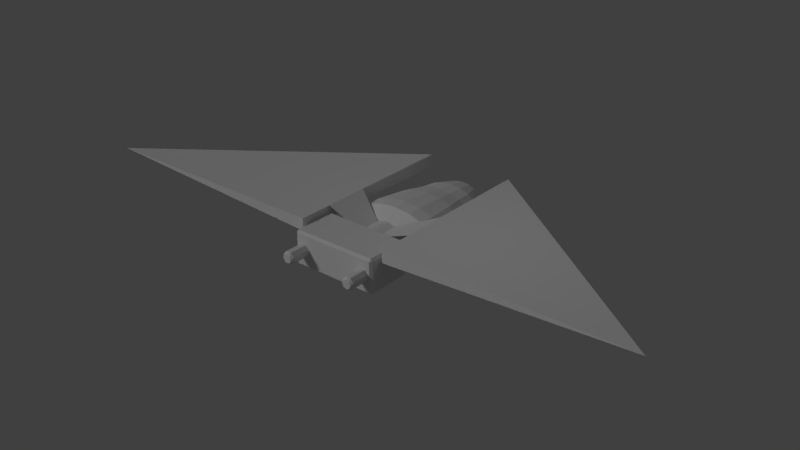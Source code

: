 # Source: SpaceShip2.blend  (saved by Blender 2.78.0; exported with 4.5.12 LTS)
import bpy
from mathutils import Matrix  # noqa: F401  (used for matrix-valued properties, if any)

bpy.ops.wm.read_factory_settings(use_empty=True)
scene = bpy.context.scene
scene.name = 'Scene'

# ---- collections
col_collection_1 = bpy.data.collections.new('Collection 1'); scene.collection.children.link(col_collection_1)

# ---- materials (node trees are filled in below, after node groups)
mat_bite = bpy.data.materials.new('Bite')
mat_bite.alpha_threshold = 0.0
mat_bite.use_transparent_shadow = False
mat_bite.roughness = 0.5
mat_bite.line_color = (0.0, 0.0, 0.0, 1.0)

# ---- material node trees

# ---- world
world_world = bpy.data.worlds.new('World'); scene.world = world_world
world_world.color = (0.05088, 0.05088, 0.05088)
world_world.use_sun_shadow = False
world_world.sun_shadow_jitter_overblur = 0.0
world_world.cycles.sampling_method = 'MANUAL'

# ---- lights
light_hemi = bpy.data.lights.new('Hemi', 'SUN')
light_hemi.transmission_factor = 0.0
light_hemi.angle = 0.1993
light_hemi.energy = 0.55
light_hemi.shadow_buffer_clip_start = 0.5
light_hemi.shadow_soft_size = 0.1
light_hemi.shadow_cascade_max_distance = 1000.0
light_point = bpy.data.lights.new('Point', 'POINT')
light_point.transmission_factor = 0.0
light_point.energy = 25.0
light_point.shadow_buffer_clip_start = 0.5
light_point.shadow_soft_size = 0.1
light_point.shadow_maximum_resolution = 0.006
light_point.use_absolute_resolution = True
light_lamp = bpy.data.lights.new('Lamp', 'POINT')
light_lamp.transmission_factor = 0.0
light_lamp.cutoff_distance = 30.0
light_lamp.energy = 75.0
light_lamp.shadow_buffer_clip_start = 1.001
light_lamp.shadow_soft_size = 0.1
light_lamp.shadow_maximum_resolution = 0.006
light_lamp.use_absolute_resolution = True

# ---- meshes
me_cone = bpy.data.meshes.new('Cone')
me_cone.from_pydata([(2.0, 1.0, 3.401), (0.3169, 0.3575, 3.401), (2.0, 1.0, 1.401), (0.3169, 0.3575, 2.391), (2.0, 0.4659, 4.891), (2.0, 0.4659, -3.109), (12.71, 1.0, 4.891), (2.0, 1.0, 4.891), (2.0, 1.0, -3.109), (-2.0, 1.0, 3.401), (-0.3169, 0.3575, 3.401), (-2.0, 1.0, 1.401), (-0.3169, 0.3575, 2.391), (-2.0, 0.4659, 4.891), (-2.0, 0.4659, -3.109), (-12.71, 1.0, 4.891), (-2.0, 1.0, 4.891), (-2.0, 1.0, -3.109), (0.0, -0.5, 2.25), (0.3827, -0.4619, 2.25), (0.7071, -0.3536, 2.25), (0.9239, -0.1913, 2.25), (1.0, 2.186e-07, 2.25), (0.0, -2.462e-07, -3.382), (0.9239, 0.1913, 2.25), (0.7071, 0.3536, 2.25), (0.3827, 0.4619, 2.25), (1.51e-07, 0.5, 2.25), (-0.3827, 0.4619, 2.25), (-0.7071, 0.3536, 2.25), (-0.9239, 0.1913, 2.25), (-1.0, 1.907e-07, 2.25), (-0.9239, -0.1913, 2.25), (-0.7071, -0.3536, 2.25), (-0.3827, -0.4619, 2.25), (1.317, -0.6583, 1.75), (0.7126, -0.8601, 1.75), (-9.101e-08, -0.931, 1.75), (-0.7126, -0.8601, 1.75), (1.862, 1.955e-07, 1.75), (-1.317, -0.6583, 1.75), (-1.72, -0.3563, 1.75), (-1.862, 1.437e-07, 1.75), (-1.72, 0.3563, 1.75), (-1.317, 0.6583, 1.75), (-0.7126, 0.8601, 1.75), (1.901e-07, 0.931, 1.75), (0.7126, 0.8601, 1.75), (1.317, 0.6583, 1.75), (1.72, 0.3563, 1.75), (1.72, -0.3563, 1.75), (-9.94e-08, -0.6856, -1.122), (0.5247, 0.6334, -1.122), (0.9696, -0.4848, -1.122), (0.5247, -0.6334, -1.122), (-0.5247, -0.6334, -1.122), (1.371, -3.481e-08, -1.122), (-0.9696, -0.4848, -1.122), (-1.267, -0.2624, -1.122), (-1.371, -7.296e-08, -1.122), (-1.267, 0.2624, -1.122), (-0.9696, 0.4848, -1.122), (-0.5247, 0.6334, -1.122), (1.077e-07, 0.6856, -1.122), (0.9696, 0.4848, -1.122), (1.267, 0.2624, -1.122), (1.267, -0.2624, -1.122), (1.352, -0.676, 1.145), (0.7317, -0.8832, 1.145), (-0.7317, -0.8832, 1.145), (1.912, 1.538e-07, 1.145), (-1.352, -0.676, 1.145), (-1.766, -0.3658, 1.145), (-1.912, 1.006e-07, 1.145), (-1.766, 0.3658, 1.145), (-1.352, 0.676, 1.145), (-0.7317, 0.8832, 1.145), (1.812e-07, 0.956, 1.145), (0.7317, 0.8832, 1.145), (1.352, 0.676, 1.145), (1.766, 0.3658, 1.145), (1.766, -0.3658, 1.145), (-1.075e-07, -0.956, 1.145), (-9.268e-08, -0.8288, -0.2636), (1.172, -0.5861, -0.2636), (0.6344, -0.7657, -0.2636), (-0.6344, -0.7657, -0.2636), (1.658, 3.439e-08, -0.2636), (-1.172, -0.5861, -0.2636), (-1.531, -0.3172, -0.2636), (-1.658, -1.172e-08, -0.2636), (-1.531, 0.3172, -0.2636), (-1.172, 0.5861, -0.2636), (-0.6344, 0.7657, -0.2636), (1.576e-07, 0.8288, -0.2636), (0.6344, 0.7657, -0.2636), (1.172, 0.5861, -0.2636), (1.531, 0.3172, -0.2636), (1.531, -0.3172, -0.2636), (-9.574e-08, -0.619, -1.878), (0.4738, 0.5719, -1.878), (0.8754, -0.4377, -1.878), (0.4738, -0.5719, -1.878), (-0.4738, -0.5719, -1.878), (1.238, -9.062e-08, -1.878), (-0.8754, -0.4377, -1.878), (-1.144, -0.2369, -1.878), (-1.238, -1.251e-07, -1.878), (-1.144, 0.2369, -1.878), (-0.8754, 0.4377, -1.878), (-0.4738, 0.5719, -1.878), (9.119e-08, 0.619, -1.878), (0.8754, 0.4377, -1.878), (1.144, 0.2369, -1.878), (1.144, -0.2369, -1.878), (-5.015e-08, -0.4103, -2.736), (0.314, 0.3791, -2.736), (0.5802, -0.2901, -2.736), (0.314, -0.3791, -2.736), (-0.314, -0.3791, -2.736), (0.8206, -1.551e-07, -2.736), (-0.5802, -0.2901, -2.736), (-0.7581, -0.157, -2.736), (-0.8206, -1.779e-07, -2.736), (-0.7581, 0.157, -2.736), (-0.5802, 0.2901, -2.736), (-0.314, 0.3791, -2.736), (7.375e-08, 0.4103, -2.736), (0.5802, 0.2901, -2.736), (0.7581, 0.157, -2.736), (0.7581, -0.157, -2.736), (1.59, -0.2628, 5.394), (1.41, -0.2628, 5.394), (1.5, -0.1949, 6.297), (1.41, -0.2628, 6.2), (1.59, -0.2628, 6.2), (1.378, -0.2493, 5.394), (1.251, -0.1224, 5.394), (1.362, -0.1378, 6.297), (1.251, -0.1224, 6.2), (1.378, -0.2493, 6.2), (1.237, -0.08974, 5.394), (1.237, 0.08974, 5.394), (1.305, 2.646e-07, 6.297), (1.237, 0.08974, 6.2), (1.237, -0.08974, 6.2), (1.251, 0.1224, 5.394), (1.378, 0.2493, 5.394), (1.362, 0.1378, 6.297), (1.378, 0.2493, 6.2), (1.251, 0.1224, 6.2), (1.41, 0.2628, 5.394), (1.59, 0.2628, 5.394), (1.5, 0.1949, 6.297), (1.59, 0.2628, 6.2), (1.41, 0.2628, 6.2), (1.622, 0.2493, 5.394), (1.749, 0.1224, 5.394), (1.638, 0.1378, 6.297), (1.749, 0.1224, 6.2), (1.622, 0.2493, 6.2), (1.763, 0.08974, 5.394), (1.763, -0.08974, 5.394), (1.695, 2.459e-07, 6.297), (1.763, -0.08974, 6.2), (1.763, 0.08974, 6.2), (1.749, -0.1224, 5.394), (1.622, -0.2493, 5.394), (1.638, -0.1378, 6.297), (1.622, -0.2493, 6.2), (1.749, -0.1224, 6.2), (1.819, 0.75, 5.303), (1.819, 0.6529, 5.401), (1.916, 0.6529, 5.303), (1.819, 0.6529, 3.401), (1.819, 0.75, 3.498), (1.916, 0.6529, 3.498), (1.819, -0.6529, 5.401), (1.819, -0.75, 5.303), (1.916, -0.6529, 5.303), (1.819, -0.6529, 3.401), (1.916, -0.6529, 3.498), (1.819, -0.75, 3.498), (-1.59, 0.2628, 5.395), (-1.41, 0.2628, 5.395), (-1.5, 0.1949, 6.298), (-1.41, 0.2628, 6.201), (-1.59, 0.2628, 6.201), (-1.378, 0.2493, 5.395), (-1.251, 0.1224, 5.395), (-1.362, 0.1378, 6.298), (-1.251, 0.1224, 6.201), (-1.378, 0.2493, 6.201), (-1.237, 0.08974, 5.395), (-1.237, -0.08974, 5.395), (-1.305, 2.423e-07, 6.298), (-1.237, -0.08974, 6.201), (-1.237, 0.08974, 6.201), (-1.251, -0.1224, 5.395), (-1.378, -0.2493, 5.395), (-1.362, -0.1378, 6.298), (-1.378, -0.2493, 6.201), (-1.251, -0.1224, 6.201), (-1.41, -0.2628, 5.395), (-1.59, -0.2628, 5.395), (-1.5, -0.1949, 6.298), (-1.59, -0.2628, 6.201), (-1.41, -0.2628, 6.201), (-1.622, -0.2493, 5.395), (-1.749, -0.1224, 5.395), (-1.638, -0.1378, 6.298), (-1.749, -0.1224, 6.201), (-1.622, -0.2493, 6.201), (-1.763, -0.08974, 5.395), (-1.763, 0.08974, 5.395), (-1.695, 2.534e-07, 6.298), (-1.763, 0.08974, 6.201), (-1.763, -0.08974, 6.201), (-1.749, 0.1224, 5.395), (-1.622, 0.2493, 5.395), (-1.638, 0.1378, 6.298), (-1.622, 0.2493, 6.201), (-1.749, 0.1224, 6.201), (-1.814, -0.6529, 5.401), (-1.911, -0.6529, 5.303), (-1.814, -0.75, 5.303), (-1.814, -0.6529, 3.401), (-1.814, -0.75, 3.498), (-1.911, -0.6529, 3.498), (-1.911, 0.6529, 5.303), (-1.814, 0.6529, 5.401), (-1.814, 0.75, 5.303), (-1.814, 0.6529, 3.401), (-1.911, 0.6529, 3.498), (-1.814, 0.75, 3.498), (-0.09527, 0.4794, 2.171), (0.09527, 0.4794, 2.171), (0.09527, 0.4794, 3.476), (-0.09527, 0.4794, 3.476), (0.1917, 0.4602, 2.171), (0.3792, 0.4107, 2.171), (0.3792, 0.4107, 3.476), (0.1917, 0.4602, 3.476), (0.4381, 0.3912, 2.171), (0.6052, 0.2987, 2.171), (0.6052, 0.2987, 3.476), (0.4381, 0.3912, 3.476), (0.6181, 0.2881, 2.171), (0.6181, 0.2881, 3.476), (0.8066, 0.07721, 2.171), (0.8155, -0.08323, 2.171), (0.8155, -0.08323, 3.476), (0.8066, 0.07721, 3.476), (0.743, -0.2038, 2.171), (0.6116, -0.3402, 2.171), (0.743, -0.2038, 3.476), (0.4399, -0.4287, 2.171), (0.4399, -0.4287, 3.476), (0.6116, -0.3402, 3.476), (0.3775, -0.4531, 2.171), (0.1905, -0.4992, 2.171), (0.1905, -0.4992, 3.476), (0.3775, -0.4531, 3.476), (0.09653, -0.5097, 2.171), (-0.09653, -0.5097, 2.171), (-0.09653, -0.5097, 3.476), (0.09653, -0.5097, 3.476), (-0.1905, -0.4992, 2.171), (-0.3775, -0.4531, 2.171), (-0.3775, -0.4531, 3.476), (-0.1905, -0.4992, 3.476), (-0.4399, -0.4287, 2.171), (-0.6116, -0.3402, 2.171), (-0.4399, -0.4287, 3.476), (-0.7431, -0.2038, 2.171), (-0.7431, -0.2038, 3.476), (-0.6116, -0.3402, 3.476), (-0.8159, -0.08316, 2.171), (-0.8192, 0.08506, 2.171), (-0.8192, 0.08506, 3.476), (-0.8159, -0.08316, 3.476), (-0.8125, 0.09726, 2.171), (-0.6882, 0.241, 2.171), (-0.6882, 0.241, 3.476), (-0.8125, 0.09726, 3.476), (-0.6077, 0.302, 2.171), (-0.4381, 0.3912, 2.171), (-0.4381, 0.3912, 3.476), (-0.6077, 0.302, 3.476), (-0.3792, 0.4107, 2.171), (-0.1917, 0.4602, 2.171), (-0.1917, 0.4602, 3.476), (-0.3792, 0.4107, 3.476)], [], [(0, 2, 3, 1), (6, 4, 5), (6, 8, 7), (5, 4, 7, 8), (8, 6, 5), (7, 4, 6), (9, 10, 12, 11), (15, 14, 13), (15, 16, 17), (14, 17, 16, 13), (17, 14, 15), (16, 15, 13), (115, 23, 118), (118, 23, 117), (117, 23, 130), (130, 23, 120), (120, 23, 129), (129, 23, 128), (128, 23, 116), (127, 116, 23), (127, 23, 126), (126, 23, 125), (125, 23, 124), (124, 23, 123), (123, 23, 122), (122, 23, 121), (121, 23, 119), (119, 23, 115), (18, 19, 20, 21, 22, 24, 25, 26, 27, 28, 29, 30, 31, 32, 33, 34), (24, 49, 48, 25), (25, 48, 47, 26), (26, 47, 46, 27), (27, 46, 45, 28), (28, 45, 44, 29), (29, 44, 43, 30), (30, 43, 42, 31), (31, 42, 41, 32), (32, 41, 40, 33), (21, 50, 39, 22), (22, 39, 49, 24), (33, 40, 38, 34), (34, 38, 37, 18), (18, 37, 36, 19), (19, 36, 35, 20), (20, 35, 50, 21), (97, 65, 64, 96), (94, 63, 62, 93), (93, 62, 61, 92), (92, 61, 60, 91), (91, 60, 59, 90), (90, 59, 58, 89), (89, 58, 57, 88), (98, 66, 56, 87), (87, 56, 65, 97), (88, 57, 55, 86), (85, 54, 53, 84), (84, 53, 66, 98), (83, 51, 54, 85), (86, 55, 51, 83), (49, 80, 79, 48), (48, 79, 78, 47), (47, 78, 77, 46), (46, 77, 76, 45), (45, 76, 75, 44), (44, 75, 74, 43), (43, 74, 73, 42), (42, 73, 72, 41), (41, 72, 71, 40), (50, 81, 70, 39), (39, 70, 80, 49), (40, 71, 69, 38), (38, 69, 82, 37), (37, 82, 68, 36), (36, 68, 67, 35), (35, 67, 81, 50), (76, 93, 92, 75), (73, 90, 89, 72), (75, 92, 91, 74), (78, 95, 94, 77), (77, 94, 93, 76), (74, 91, 90, 73), (72, 89, 88, 71), (247, 248, 252, 249), (68, 85, 84, 67), (69, 86, 83, 82), (81, 98, 87, 70), (82, 83, 85, 68), (79, 96, 95, 78), (71, 88, 86, 69), (80, 97, 96, 79), (67, 84, 98, 81), (65, 113, 112, 64), (63, 111, 110, 62), (62, 110, 109, 61), (61, 109, 108, 60), (60, 108, 107, 59), (59, 107, 106, 58), (58, 106, 105, 57), (66, 114, 104, 56), (56, 104, 113, 65), (57, 105, 103, 55), (54, 102, 101, 53), (53, 101, 114, 66), (64, 112, 100, 52), (63, 52, 100, 111), (51, 99, 102, 54), (55, 103, 99, 51), (113, 129, 128, 112), (111, 127, 126, 110), (110, 126, 125, 109), (109, 125, 124, 108), (108, 124, 123, 107), (107, 123, 122, 106), (106, 122, 121, 105), (114, 130, 120, 104), (104, 120, 129, 113), (105, 121, 119, 103), (102, 118, 117, 101), (101, 117, 130, 114), (112, 128, 116, 100), (111, 100, 116, 127), (99, 115, 118, 102), (103, 119, 115, 99), (95, 52, 63, 94), (96, 64, 52, 95), (167, 169, 135, 131), (142, 144, 150, 146), (147, 149, 155, 151), (152, 154, 160, 156), (157, 159, 165, 161), (162, 164, 170, 166), (137, 139, 145, 141), (138, 133, 168, 163, 158, 153, 148, 143), (132, 134, 140, 136), (174, 232, 234, 175), (219, 221, 187, 183), (194, 196, 202, 198), (199, 201, 207, 203), (204, 206, 212, 208), (209, 211, 217, 213), (214, 216, 222, 218), (189, 191, 197, 193), (178, 225, 227, 182), (190, 185, 220, 215, 210, 205, 200, 195), (184, 186, 192, 188), (230, 172, 171, 231), (173, 179, 181, 176), (224, 229, 233, 228), (290, 291, 238, 235), (244, 245, 248, 247), (250, 251, 255, 253), (256, 257, 262, 259), (260, 261, 266, 263), (264, 265, 270, 267), (268, 269, 273, 271), (70, 87, 97, 80), (274, 275, 280, 277), (278, 279, 284, 281), (282, 283, 288, 285), (286, 287, 292, 289), (240, 241, 246, 243), (236, 237, 242, 239), (133, 134, 135), (138, 139, 140), (143, 144, 145), (148, 149, 150), (153, 154, 155), (158, 159, 160), (163, 164, 165), (168, 169, 170), (171, 172, 173), (174, 175, 176), (177, 178, 179), (180, 181, 182), (185, 186, 187), (190, 191, 192), (195, 196, 197), (200, 201, 202), (205, 206, 207), (210, 211, 212), (215, 216, 217), (220, 221, 222), (227, 226, 180, 182), (223, 224, 225), (226, 227, 228), (180, 226, 232, 174), (229, 230, 231), (232, 233, 234), (140, 134, 133, 138), (131, 135, 134, 132), (139, 137, 136, 140), (145, 139, 138, 143), (144, 142, 141, 145), (150, 144, 143, 148), (149, 147, 146, 150), (155, 149, 148, 153), (154, 152, 151, 155), (160, 154, 153, 158), (159, 157, 156, 160), (165, 159, 158, 163), (164, 162, 161, 165), (170, 164, 163, 168), (169, 167, 166, 170), (135, 169, 168, 133), (230, 223, 177, 172), (173, 176, 175, 171), (172, 177, 179, 173), (176, 181, 180, 174), (178, 182, 181, 179), (192, 186, 185, 190), (183, 187, 186, 184), (191, 189, 188, 192), (197, 191, 190, 195), (196, 194, 193, 197), (202, 196, 195, 200), (201, 199, 198, 202), (207, 201, 200, 205), (206, 204, 203, 207), (212, 206, 205, 210), (211, 209, 208, 212), (217, 211, 210, 215), (216, 214, 213, 217), (222, 216, 215, 220), (221, 219, 218, 222), (187, 221, 220, 185), (224, 228, 227, 225), (223, 230, 229, 224), (228, 233, 232, 226), (234, 231, 171, 175), (231, 234, 233, 229), (235, 238, 237, 236), (241, 240, 239, 242), (245, 244, 243, 246), (251, 250, 249, 252), (258, 254, 253, 255), (257, 256, 254, 258), (261, 260, 259, 262), (265, 264, 263, 266), (269, 268, 267, 270), (276, 272, 271, 273), (275, 274, 272, 276), (279, 278, 277, 280), (283, 282, 281, 284), (287, 286, 285, 288), (291, 290, 289, 292), (177, 223, 225, 178)])
_uv = me_cone.uv_layers.new(name='UVMap')
_uv.uv.foreach_set('vector', [0.8337, 0.3697, 0.9149, 0.3697, 0.8747, 0.2966, 0.8337, 0.2966, 0.4569, 0.02196, 0.02198, 0.02196, 0.02198, 0.3465, 0.5425, 0.7276, 0.0003198, 0.7276, 0.1946, 0.9876, 0.02198, 0.3465, 0.02198, 0.02196, 0.0003198, 0.02196, 0.0003198, 0.3465, 0.03563, 0.3633, 0.4569, 0.02196, 0.02198, 0.3465, 0.02306, 0.0003198, 0.02198, 0.02196, 0.4569, 0.02196, 0.8158, 0.4063, 0.8889, 0.4063, 0.8889, 0.4473, 0.8158, 0.4875, 0.0003198, 0.7053, 0.4352, 0.3808, 0.4352, 0.7053, 0.4575, 0.2603, 0.8054, 0.0003198, 0.9997, 0.2603, 0.4352, 0.3808, 0.4569, 0.3808, 0.4569, 0.7053, 0.4352, 0.7053, 0.4216, 0.364, 0.4352, 0.3808, 0.0003198, 0.7053, 0.4341, 0.727, 0.0003198, 0.7053, 0.4352, 0.7053, 0.5984, 0.4057, 0.5661, 0.3939, 0.6002, 0.3925, 0.6002, 0.3925, 0.5661, 0.3939, 0.6005, 0.3821, 0.6005, 0.3821, 0.5661, 0.3939, 0.5994, 0.3746, 0.5994, 0.3746, 0.5661, 0.3939, 0.5968, 0.3696, 0.5968, 0.3696, 0.5661, 0.3939, 0.5923, 0.3664, 0.5923, 0.3664, 0.5661, 0.3939, 0.5854, 0.3643, 0.5854, 0.3643, 0.5661, 0.3939, 0.5764, 0.3632, 0.5661, 0.363, 0.5764, 0.3632, 0.5661, 0.3939, 0.5661, 0.363, 0.5661, 0.3939, 0.5558, 0.3632, 0.5558, 0.3632, 0.5661, 0.3939, 0.5468, 0.3643, 0.5468, 0.3643, 0.5661, 0.3939, 0.5399, 0.3664, 0.5399, 0.3664, 0.5661, 0.3939, 0.5353, 0.3696, 0.5353, 0.3696, 0.5661, 0.3939, 0.5327, 0.3746, 0.5327, 0.3746, 0.5661, 0.3939, 0.5316, 0.3821, 0.5316, 0.3821, 0.5661, 0.3939, 0.532, 0.3925, 0.532, 0.3925, 0.5661, 0.3939, 0.5337, 0.4057, 0.7541, 0.3245, 0.7698, 0.3271, 0.7824, 0.3321, 0.7906, 0.3387, 0.7932, 0.3461, 0.7901, 0.3533, 0.7817, 0.3594, 0.7691, 0.3634, 0.7543, 0.3647, 0.7394, 0.3635, 0.7269, 0.3595, 0.7184, 0.3535, 0.7151, 0.3463, 0.7177, 0.3389, 0.7258, 0.3322, 0.7384, 0.3272, 0.7901, 0.3533, 0.8271, 0.3629, 0.8105, 0.3771, 0.7817, 0.3594, 0.7817, 0.3594, 0.8105, 0.3771, 0.7851, 0.3877, 0.7691, 0.3634, 0.7691, 0.3634, 0.7851, 0.3877, 0.7543, 0.3916, 0.7543, 0.3647, 0.7543, 0.3647, 0.7543, 0.3916, 0.7236, 0.3879, 0.7394, 0.3635, 0.7394, 0.3635, 0.7236, 0.3879, 0.6981, 0.3775, 0.7269, 0.3595, 0.7269, 0.3595, 0.6981, 0.3775, 0.6815, 0.3634, 0.7184, 0.3535, 0.7184, 0.3535, 0.6815, 0.3634, 0.6753, 0.3481, 0.7151, 0.3463, 0.7151, 0.3463, 0.6753, 0.3481, 0.6801, 0.3323, 0.7177, 0.3389, 0.7177, 0.3389, 0.6801, 0.3323, 0.6954, 0.3168, 0.7258, 0.3322, 0.7906, 0.3387, 0.8282, 0.3318, 0.8331, 0.3475, 0.7932, 0.3461, 0.7932, 0.3461, 0.8331, 0.3475, 0.8271, 0.3629, 0.7901, 0.3533, 0.7258, 0.3322, 0.6954, 0.3168, 0.7198, 0.3041, 0.7384, 0.3272, 0.7384, 0.3272, 0.7198, 0.3041, 0.7498, 0.2966, 0.7541, 0.3245, 0.7541, 0.3245, 0.7582, 0.2966, 0.7883, 0.3039, 0.7698, 0.3271, 0.7698, 0.3271, 0.7883, 0.3039, 0.8127, 0.3164, 0.7824, 0.3321, 0.7824, 0.3321, 0.8127, 0.3164, 0.8282, 0.3318, 0.7906, 0.3387, 0.7019, 0.4663, 0.6932, 0.5014, 0.6778, 0.5004, 0.6844, 0.465, 0.6363, 0.4641, 0.6363, 0.4997, 0.6144, 0.4999, 0.6107, 0.4643, 0.6107, 0.4643, 0.6144, 0.4999, 0.5949, 0.5004, 0.5882, 0.465, 0.5882, 0.465, 0.5949, 0.5004, 0.5795, 0.5014, 0.5707, 0.4663, 0.5707, 0.4663, 0.5795, 0.5014, 0.5679, 0.5036, 0.5577, 0.4688, 0.5577, 0.4688, 0.5679, 0.5036, 0.5571, 0.508, 0.5453, 0.4738, 0.5453, 0.4738, 0.5571, 0.508, 0.5436, 0.5155, 0.5299, 0.4822, 0.7273, 0.4738, 0.7156, 0.508, 0.7047, 0.5036, 0.715, 0.4688, 0.715, 0.4688, 0.7047, 0.5036, 0.6932, 0.5014, 0.7019, 0.4663, 0.5299, 0.4822, 0.5436, 0.5155, 0.527, 0.5258, 0.5104, 0.494, 0.7622, 0.494, 0.7456, 0.5258, 0.729, 0.5155, 0.7428, 0.4822, 0.7428, 0.4822, 0.729, 0.5155, 0.7156, 0.508, 0.7273, 0.4738, 0.7842, 0.508, 0.7639, 0.5378, 0.7456, 0.5258, 0.7622, 0.494, 0.5104, 0.494, 0.527, 0.5258, 0.5088, 0.5378, 0.4885, 0.508, 0.8036, 0.7444, 0.8057, 0.769, 0.7847, 0.7696, 0.7832, 0.7451, 0.7832, 0.7451, 0.7847, 0.7696, 0.7581, 0.77, 0.7574, 0.7454, 0.7574, 0.7454, 0.7581, 0.77, 0.7283, 0.7701, 0.7283, 0.7455, 0.7283, 0.7455, 0.7283, 0.7701, 0.6985, 0.77, 0.6993, 0.7454, 0.6993, 0.7454, 0.6985, 0.77, 0.672, 0.7696, 0.6734, 0.7451, 0.6734, 0.7451, 0.672, 0.7696, 0.651, 0.769, 0.653, 0.7444, 0.653, 0.7444, 0.651, 0.769, 0.635, 0.7679, 0.6375, 0.7434, 0.6375, 0.7434, 0.635, 0.7679, 0.6192, 0.7658, 0.622, 0.7414, 0.622, 0.7414, 0.6192, 0.7658, 0.5985, 0.7623, 0.6019, 0.7379, 0.8346, 0.7414, 0.8374, 0.7658, 0.8216, 0.7679, 0.8192, 0.7434, 0.8192, 0.7434, 0.8216, 0.7679, 0.8057, 0.769, 0.8036, 0.7444, 0.6019, 0.7379, 0.5985, 0.7623, 0.5724, 0.7574, 0.5765, 0.7332, 0.5765, 0.7332, 0.5724, 0.7574, 0.5431, 0.7517, 0.548, 0.7276, 0.9086, 0.7276, 0.9135, 0.7517, 0.8842, 0.7574, 0.8801, 0.7332, 0.8801, 0.7332, 0.8842, 0.7574, 0.8581, 0.7623, 0.8547, 0.7379, 0.8547, 0.7379, 0.8581, 0.7623, 0.8374, 0.7658, 0.8346, 0.7414, 0.6059, 0.4069, 0.6107, 0.4643, 0.5882, 0.465, 0.5788, 0.4084, 0.5417, 0.4143, 0.5577, 0.4688, 0.5453, 0.4738, 0.5264, 0.4199, 0.5788, 0.4084, 0.5882, 0.465, 0.5707, 0.4663, 0.5576, 0.4108, 0.6668, 0.4069, 0.6619, 0.4643, 0.6363, 0.4641, 0.6363, 0.4063, 0.6363, 0.4063, 0.6363, 0.4641, 0.6107, 0.4643, 0.6059, 0.4069, 0.5576, 0.4108, 0.5707, 0.4663, 0.5577, 0.4688, 0.5417, 0.4143, 0.5264, 0.4199, 0.5453, 0.4738, 0.5299, 0.4822, 0.5072, 0.4294, 0.8385, 0.6671, 0.8385, 0.6143, 0.8499, 0.6143, 0.8499, 0.6671, 0.7891, 0.4426, 0.7622, 0.494, 0.7428, 0.4822, 0.7654, 0.4294, 0.4836, 0.4426, 0.5104, 0.494, 0.4885, 0.508, 0.4575, 0.4584, 0.7462, 0.4199, 0.7273, 0.4738, 0.715, 0.4688, 0.7309, 0.4143, 0.8151, 0.4584, 0.7842, 0.508, 0.7622, 0.494, 0.7891, 0.4426, 0.6938, 0.4084, 0.6844, 0.465, 0.6619, 0.4643, 0.6668, 0.4069, 0.5072, 0.4294, 0.5299, 0.4822, 0.5104, 0.494, 0.4836, 0.4426, 0.7151, 0.4108, 0.7019, 0.4663, 0.6844, 0.465, 0.6938, 0.4084, 0.7654, 0.4294, 0.7428, 0.4822, 0.7273, 0.4738, 0.7462, 0.4199, 0.6317, 0.3162, 0.6121, 0.3418, 0.6006, 0.3368, 0.6157, 0.3074, 0.5661, 0.2966, 0.5661, 0.3316, 0.5474, 0.3329, 0.5389, 0.2999, 0.5389, 0.2999, 0.5474, 0.3329, 0.5315, 0.3368, 0.5164, 0.3074, 0.5164, 0.3074, 0.5315, 0.3368, 0.52, 0.3418, 0.5004, 0.3162, 0.5004, 0.3162, 0.52, 0.3418, 0.5123, 0.3475, 0.4901, 0.3247, 0.4901, 0.3247, 0.5123, 0.3475, 0.5067, 0.3552, 0.4815, 0.3349, 0.4815, 0.3349, 0.5067, 0.3552, 0.5015, 0.3671, 0.4725, 0.3505, 0.6507, 0.3349, 0.6254, 0.3552, 0.6198, 0.3475, 0.6421, 0.3247, 0.6421, 0.3247, 0.6198, 0.3475, 0.6121, 0.3418, 0.6317, 0.3162, 0.4725, 0.3505, 0.5015, 0.3671, 0.497, 0.3839, 0.4641, 0.3718, 0.668, 0.3718, 0.6352, 0.3839, 0.6306, 0.3671, 0.6597, 0.3505, 0.6597, 0.3505, 0.6306, 0.3671, 0.6254, 0.3552, 0.6507, 0.3349, 0.6157, 0.3074, 0.6006, 0.3368, 0.5847, 0.3329, 0.5932, 0.2999, 0.5661, 0.2966, 0.5932, 0.2999, 0.5847, 0.3329, 0.5661, 0.3316, 0.6746, 0.3968, 0.6387, 0.4052, 0.6352, 0.3839, 0.668, 0.3718, 0.4641, 0.3718, 0.497, 0.3839, 0.4935, 0.4052, 0.4575, 0.3968, 0.6121, 0.3418, 0.5923, 0.3664, 0.5854, 0.3643, 0.6006, 0.3368, 0.5661, 0.3316, 0.5661, 0.363, 0.5558, 0.3632, 0.5474, 0.3329, 0.5474, 0.3329, 0.5558, 0.3632, 0.5468, 0.3643, 0.5315, 0.3368, 0.5315, 0.3368, 0.5468, 0.3643, 0.5399, 0.3664, 0.52, 0.3418, 0.52, 0.3418, 0.5399, 0.3664, 0.5353, 0.3696, 0.5123, 0.3475, 0.5123, 0.3475, 0.5353, 0.3696, 0.5327, 0.3746, 0.5067, 0.3552, 0.5067, 0.3552, 0.5327, 0.3746, 0.5316, 0.3821, 0.5015, 0.3671, 0.6254, 0.3552, 0.5994, 0.3746, 0.5968, 0.3696, 0.6198, 0.3475, 0.6198, 0.3475, 0.5968, 0.3696, 0.5923, 0.3664, 0.6121, 0.3418, 0.5015, 0.3671, 0.5316, 0.3821, 0.532, 0.3925, 0.497, 0.3839, 0.6352, 0.3839, 0.6002, 0.3925, 0.6005, 0.3821, 0.6306, 0.3671, 0.6306, 0.3671, 0.6005, 0.3821, 0.5994, 0.3746, 0.6254, 0.3552, 0.6006, 0.3368, 0.5854, 0.3643, 0.5764, 0.3632, 0.5847, 0.3329, 0.5661, 0.3316, 0.5847, 0.3329, 0.5764, 0.3632, 0.5661, 0.363, 0.6387, 0.4052, 0.5984, 0.4057, 0.6002, 0.3925, 0.6352, 0.3839, 0.497, 0.3839, 0.532, 0.3925, 0.5337, 0.4057, 0.4935, 0.4052, 0.6619, 0.4643, 0.6582, 0.4999, 0.6363, 0.4997, 0.6363, 0.4641, 0.6844, 0.465, 0.6778, 0.5004, 0.6582, 0.4999, 0.6619, 0.4643, 0.8869, 0.8527, 0.9178, 0.8121, 0.923, 0.8084, 0.8889, 0.8542, 0.8678, 0.797, 0.8931, 0.8048, 0.8929, 0.8055, 0.8674, 0.7983, 0.8653, 0.8083, 0.8923, 0.8084, 0.8923, 0.8091, 0.8653, 0.8096, 0.8659, 0.8202, 0.893, 0.812, 0.8934, 0.8127, 0.8664, 0.8216, 0.8699, 0.8322, 0.8956, 0.8153, 0.8964, 0.8159, 0.8707, 0.8335, 0.8771, 0.8433, 0.9014, 0.8176, 0.9029, 0.8179, 0.8784, 0.8446, 0.8729, 0.7871, 0.8959, 0.8013, 0.8952, 0.802, 0.8722, 0.7883, 0.8991, 0.8037, 0.9039, 0.8054, 0.9041, 0.8112, 0.8994, 0.8135, 0.8961, 0.8124, 0.8947, 0.81, 0.8947, 0.8074, 0.8959, 0.8049, 0.8801, 0.7784, 0.9023, 0.7989, 0.9009, 0.7993, 0.8791, 0.7795, 0.6613, 0.6748, 0.5163, 0.6748, 0.5174, 0.669, 0.6602, 0.6692, 0.7598, 0.8747, 0.7362, 0.8864, 0.7359, 0.8857, 0.7592, 0.8735, 0.7354, 0.8526, 0.7266, 0.8807, 0.7256, 0.8807, 0.734, 0.8522, 0.7243, 0.8496, 0.7202, 0.8831, 0.7188, 0.8839, 0.7226, 0.8494, 0.7649, 0.9111, 0.7103, 0.9086, 0.7184, 0.9065, 0.765, 0.9087, 0.765, 0.8964, 0.7337, 0.8974, 0.7345, 0.896, 0.765, 0.8948, 0.7635, 0.8851, 0.7365, 0.891, 0.7365, 0.89, 0.7632, 0.8838, 0.7455, 0.858, 0.7312, 0.8811, 0.7304, 0.8809, 0.7443, 0.8572, 0.549, 0.7755, 0.7038, 0.7755, 0.6943, 0.852, 0.5563, 0.8465, 0.7315, 0.8836, 0.7333, 0.8854, 0.7338, 0.8882, 0.7324, 0.8917, 0.7278, 0.8932, 0.7231, 0.8899, 0.7248, 0.8849, 0.7285, 0.8834, 0.7538, 0.8655, 0.7343, 0.8831, 0.7338, 0.8826, 0.7528, 0.8645, 0.5183, 0.5906, 0.6634, 0.5906, 0.6622, 0.5964, 0.5195, 0.5962, 0.6679, 0.5954, 0.7222, 0.5967, 0.7203, 0.6717, 0.6661, 0.6703, 0.4593, 0.5937, 0.5136, 0.5951, 0.5117, 0.6701, 0.4575, 0.6687, 0.8038, 0.6671, 0.8038, 0.6143, 0.8078, 0.6143, 0.8078, 0.6671, 0.8376, 0.6671, 0.8376, 0.6143, 0.8385, 0.6143, 0.8385, 0.6671, 0.8565, 0.6671, 0.8565, 0.6143, 0.8622, 0.6143, 0.8622, 0.6671, 0.8776, 0.6671, 0.8776, 0.6143, 0.8804, 0.6143, 0.8804, 0.6671, 0.8882, 0.6671, 0.8882, 0.6143, 0.892, 0.6143, 0.892, 0.6671, 0.7306, 0.6671, 0.7306, 0.6143, 0.7344, 0.6143, 0.7344, 0.6671, 0.7422, 0.6671, 0.7422, 0.6143, 0.7449, 0.6143, 0.7449, 0.6671, 0.7309, 0.4143, 0.715, 0.4688, 0.7019, 0.4663, 0.7151, 0.4108, 0.7604, 0.6671, 0.7604, 0.6143, 0.7661, 0.6143, 0.7661, 0.6671, 0.773, 0.6671, 0.773, 0.6143, 0.7739, 0.6143, 0.7739, 0.6671, 0.7816, 0.6671, 0.7816, 0.6143, 0.7857, 0.6143, 0.7857, 0.6671, 0.7934, 0.6671, 0.7934, 0.6143, 0.7959, 0.6143, 0.7959, 0.6671, 0.8273, 0.6671, 0.8273, 0.6143, 0.8298, 0.6143, 0.8298, 0.6671, 0.8155, 0.6671, 0.8155, 0.6143, 0.8195, 0.6143, 0.8195, 0.6671, 0.9039, 0.8054, 0.9023, 0.7989, 0.923, 0.8084, 0.8991, 0.8037, 0.8959, 0.8013, 0.9009, 0.7993, 0.8959, 0.8049, 0.8931, 0.8048, 0.8952, 0.802, 0.8947, 0.8074, 0.8923, 0.8084, 0.8929, 0.8055, 0.8947, 0.81, 0.893, 0.812, 0.8923, 0.8091, 0.8961, 0.8124, 0.8956, 0.8153, 0.8934, 0.8127, 0.8994, 0.8135, 0.9014, 0.8176, 0.8964, 0.8159, 0.9041, 0.8112, 0.9178, 0.8121, 0.9029, 0.8179, 0.6622, 0.5964, 0.6634, 0.5906, 0.6679, 0.5954, 0.6613, 0.6748, 0.6602, 0.6692, 0.6661, 0.6703, 0.5456, 0.7707, 0.549, 0.7755, 0.5431, 0.7762, 0.5553, 0.8517, 0.551, 0.8478, 0.5563, 0.8465, 0.7333, 0.8854, 0.7343, 0.8831, 0.7359, 0.8857, 0.7315, 0.8836, 0.7312, 0.8811, 0.7338, 0.8826, 0.7285, 0.8834, 0.7266, 0.8807, 0.7304, 0.8809, 0.7248, 0.8849, 0.7202, 0.8831, 0.7256, 0.8807, 0.7231, 0.8899, 0.7103, 0.9086, 0.7188, 0.8839, 0.7278, 0.8932, 0.7337, 0.8974, 0.7184, 0.9065, 0.7324, 0.8917, 0.7365, 0.891, 0.7345, 0.896, 0.7338, 0.8882, 0.7362, 0.8864, 0.7365, 0.89, 0.6943, 0.852, 0.695, 0.8578, 0.5553, 0.8517, 0.5563, 0.8465, 0.7074, 0.7707, 0.7097, 0.7762, 0.7038, 0.7755, 0.695, 0.8578, 0.6943, 0.852, 0.7, 0.8536, 0.6613, 0.727, 0.5163, 0.727, 0.5163, 0.6748, 0.6613, 0.6748, 0.5136, 0.5951, 0.5183, 0.5906, 0.5195, 0.5962, 0.5163, 0.6748, 0.5117, 0.6701, 0.5174, 0.669, 0.9009, 0.7993, 0.9023, 0.7989, 0.9039, 0.8054, 0.8991, 0.8037, 0.8885, 0.7707, 0.923, 0.8084, 0.9023, 0.7989, 0.8801, 0.7784, 0.8959, 0.8013, 0.8729, 0.7871, 0.8791, 0.7795, 0.9009, 0.7993, 0.8952, 0.802, 0.8959, 0.8013, 0.8991, 0.8037, 0.8959, 0.8049, 0.8931, 0.8048, 0.8678, 0.797, 0.8722, 0.7883, 0.8952, 0.802, 0.8929, 0.8055, 0.8931, 0.8048, 0.8959, 0.8049, 0.8947, 0.8074, 0.8923, 0.8084, 0.8653, 0.8083, 0.8674, 0.7983, 0.8929, 0.8055, 0.8923, 0.8091, 0.8923, 0.8084, 0.8947, 0.8074, 0.8947, 0.81, 0.893, 0.812, 0.8659, 0.8202, 0.8653, 0.8096, 0.8923, 0.8091, 0.8934, 0.8127, 0.893, 0.812, 0.8947, 0.81, 0.8961, 0.8124, 0.8956, 0.8153, 0.8699, 0.8322, 0.8664, 0.8216, 0.8934, 0.8127, 0.8964, 0.8159, 0.8956, 0.8153, 0.8961, 0.8124, 0.8994, 0.8135, 0.9014, 0.8176, 0.8771, 0.8433, 0.8707, 0.8335, 0.8964, 0.8159, 0.9029, 0.8179, 0.9014, 0.8176, 0.8994, 0.8135, 0.9041, 0.8112, 0.9178, 0.8121, 0.8869, 0.8527, 0.8784, 0.8446, 0.9029, 0.8179, 0.923, 0.8084, 0.9178, 0.8121, 0.9041, 0.8112, 0.9039, 0.8054, 0.5183, 0.5906, 0.5183, 0.5385, 0.6634, 0.5385, 0.6634, 0.5906, 0.6679, 0.5954, 0.6661, 0.6703, 0.6602, 0.6692, 0.6622, 0.5964, 0.6634, 0.5906, 0.7088, 0.5473, 0.7134, 0.552, 0.6679, 0.5954, 0.6661, 0.6703, 0.7088, 0.7157, 0.704, 0.7201, 0.6613, 0.6748, 0.549, 0.7755, 0.5563, 0.8465, 0.551, 0.8478, 0.5431, 0.7762, 0.7338, 0.8826, 0.7343, 0.8831, 0.7333, 0.8854, 0.7315, 0.8836, 0.7592, 0.8735, 0.7359, 0.8857, 0.7343, 0.8831, 0.7538, 0.8655, 0.7312, 0.8811, 0.7455, 0.858, 0.7528, 0.8645, 0.7338, 0.8826, 0.7304, 0.8809, 0.7312, 0.8811, 0.7315, 0.8836, 0.7285, 0.8834, 0.7266, 0.8807, 0.7354, 0.8526, 0.7443, 0.8572, 0.7304, 0.8809, 0.7256, 0.8807, 0.7266, 0.8807, 0.7285, 0.8834, 0.7248, 0.8849, 0.7202, 0.8831, 0.7243, 0.8496, 0.734, 0.8522, 0.7256, 0.8807, 0.7188, 0.8839, 0.7202, 0.8831, 0.7248, 0.8849, 0.7231, 0.8899, 0.7103, 0.9086, 0.7128, 0.8486, 0.7226, 0.8494, 0.7188, 0.8839, 0.7184, 0.9065, 0.7103, 0.9086, 0.7231, 0.8899, 0.7278, 0.8932, 0.7337, 0.8974, 0.765, 0.8964, 0.765, 0.9087, 0.7184, 0.9065, 0.7345, 0.896, 0.7337, 0.8974, 0.7278, 0.8932, 0.7324, 0.8917, 0.7365, 0.891, 0.7635, 0.8851, 0.765, 0.8948, 0.7345, 0.896, 0.7365, 0.89, 0.7365, 0.891, 0.7324, 0.8917, 0.7338, 0.8882, 0.7362, 0.8864, 0.7598, 0.8747, 0.7632, 0.8838, 0.7365, 0.89, 0.7359, 0.8857, 0.7362, 0.8864, 0.7338, 0.8882, 0.7333, 0.8854, 0.7097, 0.7762, 0.7, 0.8536, 0.6943, 0.852, 0.7038, 0.7755, 0.4756, 0.5453, 0.5183, 0.5906, 0.5136, 0.5951, 0.4709, 0.5498, 0.4663, 0.7134, 0.5117, 0.6701, 0.5163, 0.6748, 0.4708, 0.7182, 0.5174, 0.669, 0.5195, 0.5962, 0.6622, 0.5964, 0.6602, 0.6692, 0.5195, 0.5962, 0.5174, 0.669, 0.5117, 0.6701, 0.5136, 0.5951, 0.8078, 0.6671, 0.8078, 0.6143, 0.8155, 0.6143, 0.8155, 0.6671, 0.8273, 0.6143, 0.8273, 0.6671, 0.8195, 0.6671, 0.8195, 0.6143, 0.8376, 0.6143, 0.8376, 0.6671, 0.8298, 0.6671, 0.8298, 0.6143, 0.8565, 0.6143, 0.8565, 0.6671, 0.8499, 0.6671, 0.8499, 0.6143, 0.8698, 0.6143, 0.8698, 0.6671, 0.8622, 0.6671, 0.8622, 0.6143, 0.8776, 0.6143, 0.8776, 0.6671, 0.8698, 0.6671, 0.8698, 0.6143, 0.8882, 0.6143, 0.8882, 0.6671, 0.8804, 0.6671, 0.8804, 0.6143, 0.7306, 0.6143, 0.7306, 0.6671, 0.7228, 0.6671, 0.7228, 0.6143, 0.7422, 0.6143, 0.7422, 0.6671, 0.7344, 0.6671, 0.7344, 0.6143, 0.7528, 0.6143, 0.7528, 0.6671, 0.7449, 0.6671, 0.7449, 0.6143, 0.7604, 0.6143, 0.7604, 0.6671, 0.7528, 0.6671, 0.7528, 0.6143, 0.773, 0.6143, 0.773, 0.6671, 0.7661, 0.6671, 0.7661, 0.6143, 0.7816, 0.6143, 0.7816, 0.6671, 0.7739, 0.6671, 0.7739, 0.6143, 0.7934, 0.6143, 0.7934, 0.6671, 0.7857, 0.6671, 0.7857, 0.6143, 0.8038, 0.6143, 0.8038, 0.6671, 0.7959, 0.6671, 0.7959, 0.6143, 0.6634, 0.5385, 0.5183, 0.5385, 0.7038, 0.7755, 0.549, 0.7755])
_ca = me_cone.color_attributes.new('Col', 'BYTE_COLOR', 'CORNER')
_ca.data.foreach_set('color', [1.0, 1.0, 1.0, 1.0, 1.0, 1.0, 1.0, 1.0, 1.0, 1.0, 1.0, 1.0, 1.0, 1.0, 1.0, 1.0, 1.0, 1.0, 1.0, 1.0, 1.0, 1.0, 1.0, 1.0, 1.0, 1.0, 1.0, 1.0, 1.0, 1.0, 1.0, 1.0, 1.0, 1.0, 1.0, 1.0, 1.0, 1.0, 1.0, 1.0, 1.0, 1.0, 1.0, 1.0, 1.0, 1.0, 1.0, 1.0, 1.0, 1.0, 1.0, 1.0, 1.0, 1.0, 1.0, 1.0, 1.0, 1.0, 1.0, 1.0, 1.0, 1.0, 1.0, 1.0, 1.0, 1.0, 1.0, 1.0, 1.0, 1.0, 1.0, 1.0, 1.0, 1.0, 1.0, 1.0, 1.0, 1.0, 1.0, 1.0, 1.0, 1.0, 1.0, 1.0, 1.0, 1.0, 1.0, 1.0, 1.0, 1.0, 1.0, 1.0, 1.0, 1.0, 1.0, 1.0, 1.0, 1.0, 1.0, 1.0, 1.0, 1.0, 1.0, 1.0, 1.0, 1.0, 1.0, 1.0, 1.0, 1.0, 1.0, 1.0, 1.0, 1.0, 1.0, 1.0, 1.0, 1.0, 1.0, 1.0, 1.0, 1.0, 1.0, 1.0, 1.0, 1.0, 1.0, 1.0, 1.0, 1.0, 1.0, 1.0, 1.0, 1.0, 1.0, 1.0, 1.0, 1.0, 1.0, 1.0, 1.0, 1.0, 1.0, 1.0, 1.0, 1.0, 1.0, 1.0, 1.0, 1.0, 1.0, 1.0, 1.0, 1.0, 1.0, 1.0, 1.0, 1.0, 1.0, 1.0, 1.0, 1.0, 1.0, 1.0, 1.0, 1.0, 1.0, 1.0, 1.0, 1.0, 1.0, 1.0, 1.0, 1.0, 1.0, 1.0, 1.0, 1.0, 1.0, 1.0, 1.0, 1.0, 1.0, 1.0, 1.0, 1.0, 1.0, 1.0, 1.0, 1.0, 1.0, 1.0, 1.0, 1.0, 1.0, 1.0, 1.0, 1.0, 1.0, 1.0, 1.0, 1.0, 1.0, 1.0, 1.0, 1.0, 1.0, 1.0, 1.0, 1.0, 1.0, 1.0, 1.0, 1.0, 1.0, 1.0, 1.0, 1.0, 1.0, 1.0, 1.0, 1.0, 1.0, 1.0, 1.0, 1.0, 1.0, 1.0, 1.0, 1.0, 1.0, 1.0, 1.0, 1.0, 1.0, 1.0, 1.0, 1.0, 1.0, 1.0, 1.0, 1.0, 1.0, 1.0, 1.0, 1.0, 1.0, 1.0, 1.0, 1.0, 1.0, 1.0, 1.0, 1.0, 1.0, 1.0, 1.0, 1.0, 1.0, 1.0, 1.0, 1.0, 1.0, 1.0, 1.0, 1.0, 1.0, 1.0, 1.0, 1.0, 1.0, 1.0, 1.0, 1.0, 1.0, 1.0, 1.0, 1.0, 1.0, 1.0, 1.0, 1.0, 1.0, 1.0, 1.0, 1.0, 1.0, 1.0, 1.0, 1.0, 1.0, 1.0, 1.0, 1.0, 1.0, 1.0, 1.0, 1.0, 1.0, 1.0, 1.0, 1.0, 1.0, 1.0, 1.0, 1.0, 1.0, 1.0, 1.0, 1.0, 1.0, 1.0, 1.0, 1.0, 1.0, 1.0, 1.0, 1.0, 1.0, 1.0, 1.0, 1.0, 1.0, 1.0, 1.0, 1.0, 1.0, 1.0, 1.0, 1.0, 1.0, 1.0, 1.0, 1.0, 1.0, 1.0, 1.0, 1.0, 1.0, 1.0, 1.0, 1.0, 1.0, 1.0, 1.0, 1.0, 1.0, 1.0, 1.0, 1.0, 1.0, 1.0, 1.0, 1.0, 1.0, 1.0, 1.0, 1.0, 1.0, 1.0, 1.0, 1.0, 1.0, 1.0, 1.0, 1.0, 1.0, 1.0, 1.0, 1.0, 1.0, 1.0, 1.0, 1.0, 1.0, 1.0, 1.0, 1.0, 1.0, 1.0, 1.0, 1.0, 1.0, 1.0, 1.0, 1.0, 1.0, 1.0, 1.0, 1.0, 1.0, 1.0, 1.0, 1.0, 1.0, 1.0, 1.0, 1.0, 1.0, 1.0, 1.0, 1.0, 1.0, 1.0, 1.0, 1.0, 1.0, 1.0, 1.0, 1.0, 1.0, 1.0, 1.0, 1.0, 1.0, 1.0, 1.0, 1.0, 1.0, 1.0, 1.0, 1.0, 1.0, 1.0, 1.0, 1.0, 1.0, 1.0, 1.0, 1.0, 1.0, 1.0, 1.0, 1.0, 1.0, 1.0, 1.0, 1.0, 1.0, 1.0, 1.0, 1.0, 1.0, 1.0, 1.0, 1.0, 1.0, 1.0, 1.0, 1.0, 1.0, 1.0, 1.0, 1.0, 1.0, 1.0, 1.0, 1.0, 1.0, 1.0, 1.0, 1.0, 1.0, 1.0, 1.0, 1.0, 1.0, 1.0, 1.0, 1.0, 1.0, 1.0, 1.0, 1.0, 1.0, 1.0, 1.0, 1.0, 1.0, 1.0, 1.0, 1.0, 1.0, 1.0, 1.0, 1.0, 1.0, 1.0, 1.0, 1.0, 1.0, 1.0, 1.0, 1.0, 1.0, 1.0, 1.0, 1.0, 1.0, 1.0, 1.0, 1.0, 1.0, 1.0, 1.0, 1.0, 1.0, 1.0, 1.0, 1.0, 1.0, 1.0, 1.0, 1.0, 1.0, 1.0, 1.0, 1.0, 1.0, 1.0, 1.0, 1.0, 1.0, 1.0, 1.0, 1.0, 1.0, 1.0, 1.0, 1.0, 1.0, 1.0, 1.0, 1.0, 1.0, 1.0, 1.0, 1.0, 1.0, 1.0, 1.0, 1.0, 1.0, 1.0, 1.0, 1.0, 1.0, 1.0, 1.0, 1.0, 1.0, 1.0, 1.0, 1.0, 1.0, 1.0, 1.0, 1.0, 1.0, 1.0, 1.0, 1.0, 1.0, 1.0, 1.0, 1.0, 1.0, 1.0, 1.0, 1.0, 1.0, 1.0, 1.0, 1.0, 1.0, 1.0, 1.0, 1.0, 1.0, 1.0, 1.0, 1.0, 1.0, 1.0, 1.0, 1.0, 1.0, 1.0, 1.0, 1.0, 1.0, 1.0, 1.0, 1.0, 1.0, 1.0, 1.0, 1.0, 1.0, 1.0, 1.0, 1.0, 1.0, 1.0, 1.0, 1.0, 1.0, 1.0, 1.0, 1.0, 1.0, 1.0, 1.0, 1.0, 1.0, 1.0, 1.0, 1.0, 1.0, 1.0, 1.0, 1.0, 1.0, 1.0, 1.0, 1.0, 1.0, 1.0, 1.0, 1.0, 1.0, 1.0, 1.0, 1.0, 1.0, 1.0, 1.0, 1.0, 1.0, 1.0, 1.0, 1.0, 1.0, 1.0, 1.0, 1.0, 1.0, 1.0, 1.0, 1.0, 1.0, 1.0, 1.0, 1.0, 1.0, 1.0, 1.0, 1.0, 1.0, 1.0, 1.0, 1.0, 1.0, 1.0, 1.0, 1.0, 1.0, 1.0, 1.0, 1.0, 1.0, 1.0, 1.0, 1.0, 1.0, 1.0, 1.0, 1.0, 1.0, 1.0, 1.0, 1.0, 1.0, 1.0, 1.0, 1.0, 1.0, 1.0, 1.0, 1.0, 1.0, 1.0, 1.0, 1.0, 1.0, 1.0, 1.0, 1.0, 1.0, 1.0, 1.0, 1.0, 1.0, 1.0, 1.0, 1.0, 1.0, 1.0, 1.0, 1.0, 1.0, 1.0, 1.0, 1.0, 1.0, 1.0, 1.0, 1.0, 1.0, 1.0, 1.0, 1.0, 1.0, 1.0, 1.0, 1.0, 1.0, 1.0, 1.0, 1.0, 1.0, 1.0, 1.0, 1.0, 1.0, 1.0, 1.0, 1.0, 1.0, 1.0, 1.0, 1.0, 1.0, 1.0, 1.0, 1.0, 1.0, 1.0, 1.0, 1.0, 1.0, 1.0, 1.0, 1.0, 1.0, 1.0, 1.0, 1.0, 1.0, 1.0, 1.0, 1.0, 1.0, 1.0, 1.0, 1.0, 1.0, 1.0, 1.0, 1.0, 1.0, 1.0, 1.0, 1.0, 1.0, 1.0, 1.0, 1.0, 1.0, 1.0, 1.0, 1.0, 1.0, 1.0, 1.0, 1.0, 1.0, 1.0, 1.0, 1.0, 1.0, 1.0, 1.0, 1.0, 1.0, 1.0, 1.0, 1.0, 1.0, 1.0, 1.0, 1.0, 1.0, 1.0, 1.0, 1.0, 1.0, 1.0, 1.0, 1.0, 1.0, 1.0, 1.0, 1.0, 1.0, 1.0, 1.0, 1.0, 1.0, 1.0, 1.0, 1.0, 1.0, 1.0, 1.0, 1.0, 1.0, 1.0, 1.0, 1.0, 1.0, 1.0, 1.0, 1.0, 1.0, 1.0, 1.0, 1.0, 1.0, 1.0, 1.0, 1.0, 1.0, 1.0, 1.0, 1.0, 1.0, 1.0, 1.0, 1.0, 1.0, 1.0, 1.0, 1.0, 1.0, 1.0, 1.0, 1.0, 1.0, 1.0, 1.0, 1.0, 1.0, 1.0, 1.0, 1.0, 1.0, 1.0, 1.0, 1.0, 1.0, 1.0, 1.0, 1.0, 1.0, 1.0, 1.0, 1.0, 1.0, 1.0, 1.0, 1.0, 1.0, 1.0, 1.0, 1.0, 1.0, 1.0, 1.0, 1.0, 1.0, 1.0, 1.0, 1.0, 1.0, 1.0, 1.0, 1.0, 1.0, 1.0, 1.0, 1.0, 1.0, 1.0, 1.0, 1.0, 1.0, 1.0, 1.0, 1.0, 1.0, 1.0, 1.0, 1.0, 1.0, 1.0, 1.0, 1.0, 1.0, 1.0, 1.0, 1.0, 1.0, 1.0, 1.0, 1.0, 1.0, 1.0, 1.0, 1.0, 1.0, 1.0, 1.0, 1.0, 1.0, 1.0, 1.0, 1.0, 1.0, 1.0, 1.0, 1.0, 1.0, 1.0, 1.0, 1.0, 1.0, 1.0, 1.0, 1.0, 1.0, 1.0, 1.0, 1.0, 1.0, 1.0, 1.0, 1.0, 1.0, 1.0, 1.0, 1.0, 1.0, 1.0, 1.0, 1.0, 1.0, 1.0, 1.0, 1.0, 1.0, 1.0, 1.0, 1.0, 1.0, 1.0, 1.0, 1.0, 1.0, 1.0, 1.0, 1.0, 1.0, 1.0, 1.0, 1.0, 1.0, 1.0, 1.0, 1.0, 1.0, 1.0, 1.0, 1.0, 1.0, 1.0, 1.0, 1.0, 1.0, 1.0, 1.0, 1.0, 1.0, 1.0, 1.0, 1.0, 1.0, 1.0, 1.0, 1.0, 1.0, 1.0, 1.0, 1.0, 1.0, 1.0, 1.0, 1.0, 1.0, 1.0, 1.0, 1.0, 1.0, 1.0, 1.0, 1.0, 1.0, 1.0, 1.0, 1.0, 1.0, 1.0, 1.0, 1.0, 1.0, 1.0, 1.0, 1.0, 1.0, 1.0, 1.0, 1.0, 1.0, 1.0, 1.0, 1.0, 1.0, 1.0, 1.0, 1.0, 1.0, 1.0, 1.0, 1.0, 1.0, 1.0, 1.0, 1.0, 1.0, 1.0, 1.0, 1.0, 1.0, 1.0, 1.0, 1.0, 1.0, 1.0, 1.0, 1.0, 1.0, 1.0, 1.0, 1.0, 1.0, 1.0, 1.0, 1.0, 1.0, 1.0, 1.0, 1.0, 1.0, 1.0, 1.0, 1.0, 1.0, 1.0, 1.0, 1.0, 1.0, 1.0, 1.0, 1.0, 1.0, 1.0, 1.0, 1.0, 1.0, 1.0, 1.0, 1.0, 1.0, 1.0, 1.0, 1.0, 1.0, 1.0, 1.0, 1.0, 1.0, 1.0, 1.0, 1.0, 1.0, 1.0, 1.0, 1.0, 1.0, 1.0, 1.0, 1.0, 1.0, 1.0, 1.0, 1.0, 1.0, 1.0, 1.0, 1.0, 1.0, 1.0, 1.0, 1.0, 1.0, 1.0, 1.0, 1.0, 1.0, 1.0, 1.0, 1.0, 1.0, 1.0, 1.0, 1.0, 1.0, 1.0, 1.0, 1.0, 1.0, 1.0, 1.0, 1.0, 1.0, 1.0, 1.0, 1.0, 1.0, 1.0, 1.0, 1.0, 1.0, 1.0, 1.0, 1.0, 1.0, 1.0, 1.0, 1.0, 1.0, 1.0, 1.0, 1.0, 1.0, 1.0, 1.0, 1.0, 1.0, 1.0, 1.0, 1.0, 1.0, 1.0, 1.0, 1.0, 1.0, 1.0, 1.0, 1.0, 1.0, 1.0, 1.0, 1.0, 1.0, 1.0, 1.0, 1.0, 1.0, 1.0, 1.0, 1.0, 1.0, 1.0, 1.0, 1.0, 1.0, 1.0, 1.0, 1.0, 1.0, 1.0, 1.0, 1.0, 1.0, 1.0, 1.0, 1.0, 1.0, 1.0, 1.0, 1.0, 1.0, 1.0, 1.0, 1.0, 1.0, 1.0, 1.0, 1.0, 1.0, 1.0, 1.0, 1.0, 1.0, 1.0, 1.0, 1.0, 1.0, 1.0, 1.0, 1.0, 1.0, 1.0, 1.0, 1.0, 1.0, 1.0, 1.0, 1.0, 1.0, 1.0, 1.0, 1.0, 1.0, 1.0, 1.0, 1.0, 1.0, 1.0, 1.0, 1.0, 1.0, 1.0, 1.0, 1.0, 1.0, 1.0, 1.0, 1.0, 1.0, 1.0, 1.0, 1.0, 1.0, 1.0, 1.0, 1.0, 1.0, 1.0, 1.0, 1.0, 1.0, 1.0, 1.0, 1.0, 1.0, 1.0, 1.0, 1.0, 1.0, 1.0, 1.0, 1.0, 1.0, 1.0, 1.0, 1.0, 1.0, 1.0, 1.0, 1.0, 1.0, 1.0, 1.0, 1.0, 1.0, 1.0, 1.0, 1.0, 1.0, 1.0, 1.0, 1.0, 1.0, 1.0, 1.0, 1.0, 1.0, 1.0, 1.0, 1.0, 1.0, 1.0, 1.0, 1.0, 1.0, 1.0, 1.0, 1.0, 1.0, 1.0, 1.0, 1.0, 1.0, 1.0, 1.0, 1.0, 1.0, 1.0, 1.0, 1.0, 1.0, 1.0, 1.0, 1.0, 1.0, 1.0, 1.0, 1.0, 1.0, 1.0, 1.0, 1.0, 1.0, 1.0, 1.0, 1.0, 1.0, 1.0, 1.0, 1.0, 1.0, 1.0, 1.0, 1.0, 1.0, 1.0, 1.0, 1.0, 1.0, 1.0, 1.0, 1.0, 1.0, 1.0, 1.0, 1.0, 1.0, 1.0, 1.0, 1.0, 1.0, 1.0, 1.0, 1.0, 1.0, 1.0, 1.0, 1.0, 1.0, 1.0, 1.0, 1.0, 1.0, 1.0, 1.0, 1.0, 1.0, 1.0, 1.0, 1.0, 1.0, 1.0, 1.0, 1.0, 1.0, 1.0, 1.0, 1.0, 1.0, 1.0, 1.0, 1.0, 1.0, 1.0, 1.0, 1.0, 1.0, 1.0, 1.0, 1.0, 1.0, 1.0, 1.0, 1.0, 1.0, 1.0, 1.0, 1.0, 1.0, 1.0, 1.0, 1.0, 1.0, 1.0, 1.0, 1.0, 1.0, 1.0, 1.0, 1.0, 1.0, 1.0, 1.0, 1.0, 1.0, 1.0, 1.0, 1.0, 1.0, 1.0, 1.0, 1.0, 1.0, 1.0, 1.0, 1.0, 1.0, 1.0, 1.0, 1.0, 1.0, 1.0, 1.0, 1.0, 1.0, 1.0, 1.0, 1.0, 1.0, 1.0, 1.0, 1.0, 1.0, 1.0, 1.0, 1.0, 1.0, 1.0, 1.0, 1.0, 1.0, 1.0, 1.0, 1.0, 1.0, 1.0, 1.0, 1.0, 1.0, 1.0, 1.0, 1.0, 1.0, 1.0, 1.0, 1.0, 1.0, 1.0, 1.0, 1.0, 1.0, 1.0, 1.0, 1.0, 1.0, 1.0, 1.0, 1.0, 1.0, 1.0, 1.0, 1.0, 1.0, 1.0, 1.0, 1.0, 1.0, 1.0, 1.0, 1.0, 1.0, 1.0, 1.0, 1.0, 1.0, 1.0, 1.0, 1.0, 1.0, 1.0, 1.0, 1.0, 1.0, 1.0, 1.0, 1.0, 1.0, 1.0, 1.0, 1.0, 1.0, 1.0, 1.0, 1.0, 1.0, 1.0, 1.0, 1.0, 1.0, 1.0, 1.0, 1.0, 1.0, 1.0, 1.0, 1.0, 1.0, 1.0, 1.0, 1.0, 1.0, 1.0, 1.0, 1.0, 1.0, 1.0, 1.0, 1.0, 1.0, 1.0, 1.0, 1.0, 1.0, 1.0, 1.0, 1.0, 1.0, 1.0, 1.0, 1.0, 1.0, 1.0, 1.0, 1.0, 1.0, 1.0, 1.0, 1.0, 1.0, 1.0, 1.0, 1.0, 1.0, 1.0, 1.0, 1.0, 1.0, 1.0, 1.0, 1.0, 1.0, 1.0, 1.0, 1.0, 1.0, 1.0, 1.0, 1.0, 1.0, 1.0, 1.0, 1.0, 1.0, 1.0, 1.0, 1.0, 1.0, 1.0, 1.0, 1.0, 1.0, 1.0, 1.0, 1.0, 1.0, 1.0, 1.0, 1.0, 1.0, 1.0, 1.0, 1.0, 1.0, 1.0, 1.0, 1.0, 1.0, 1.0, 1.0, 1.0, 1.0, 1.0, 1.0, 1.0, 1.0, 1.0, 1.0, 1.0, 1.0, 1.0, 1.0, 1.0, 1.0, 1.0, 1.0, 1.0, 1.0, 1.0, 1.0, 1.0, 1.0, 1.0, 1.0, 1.0, 1.0, 1.0, 1.0, 1.0, 1.0, 1.0, 1.0, 1.0, 1.0, 1.0, 1.0, 1.0, 1.0, 1.0, 1.0, 1.0, 1.0, 1.0, 1.0, 1.0, 1.0, 1.0, 1.0, 1.0, 1.0, 1.0, 1.0, 1.0, 1.0, 1.0, 1.0, 1.0, 1.0, 1.0, 1.0, 1.0, 1.0, 1.0, 1.0, 1.0, 1.0, 1.0, 1.0, 1.0, 1.0, 1.0, 1.0, 1.0, 1.0, 1.0, 1.0, 1.0, 1.0, 1.0, 1.0, 1.0, 1.0, 1.0, 1.0, 1.0, 1.0, 1.0, 1.0, 1.0, 1.0, 1.0, 1.0, 1.0, 1.0, 1.0, 1.0, 1.0, 1.0, 1.0, 1.0, 1.0, 1.0, 1.0, 1.0, 1.0, 1.0, 1.0, 1.0, 1.0, 1.0, 1.0, 1.0, 1.0, 1.0, 1.0, 1.0, 1.0, 1.0, 1.0, 1.0, 1.0, 1.0, 1.0, 1.0, 1.0, 1.0, 1.0, 1.0, 1.0, 1.0, 1.0, 1.0, 1.0, 1.0, 1.0, 1.0, 1.0, 1.0, 1.0, 1.0, 1.0, 1.0, 1.0, 1.0, 1.0, 1.0, 1.0, 1.0, 1.0, 1.0, 1.0, 1.0, 1.0, 1.0, 1.0, 1.0, 1.0, 1.0, 1.0, 1.0, 1.0, 1.0, 1.0, 1.0, 1.0, 1.0, 1.0, 1.0, 1.0, 1.0, 1.0, 1.0, 1.0, 1.0, 1.0, 1.0, 1.0, 1.0, 1.0, 1.0, 1.0, 1.0, 1.0, 1.0, 1.0, 1.0, 1.0, 1.0, 1.0, 1.0, 1.0, 1.0, 1.0, 1.0, 1.0, 1.0, 1.0, 1.0, 1.0, 1.0, 1.0, 1.0, 1.0, 1.0, 1.0, 1.0, 1.0, 1.0, 1.0, 1.0, 1.0, 1.0, 1.0, 1.0, 1.0, 1.0, 1.0, 1.0, 1.0, 1.0, 1.0, 1.0, 1.0, 1.0, 1.0, 1.0, 1.0, 1.0, 1.0, 1.0, 1.0, 1.0, 1.0, 1.0, 1.0, 1.0, 1.0, 1.0, 1.0, 1.0, 1.0, 1.0, 1.0, 1.0, 1.0, 1.0, 1.0, 1.0, 1.0, 1.0, 1.0, 1.0, 1.0, 1.0, 1.0, 1.0, 1.0, 1.0, 1.0, 1.0, 1.0, 1.0, 1.0, 1.0, 1.0, 1.0, 1.0, 1.0, 1.0, 1.0, 1.0, 1.0, 1.0, 1.0, 1.0, 1.0, 1.0, 1.0, 1.0, 1.0, 1.0, 1.0, 1.0, 1.0, 1.0, 1.0, 1.0, 1.0, 1.0, 1.0, 1.0, 1.0, 1.0, 1.0, 1.0, 1.0, 1.0, 1.0, 1.0, 1.0, 1.0, 1.0, 1.0, 1.0, 1.0, 1.0, 1.0, 1.0, 1.0, 1.0, 1.0, 1.0, 1.0, 1.0, 1.0, 1.0, 1.0, 1.0, 1.0, 1.0, 1.0, 1.0, 1.0, 1.0, 1.0, 1.0, 1.0, 1.0, 1.0, 1.0, 1.0, 1.0, 1.0, 1.0, 1.0, 1.0, 1.0, 1.0, 1.0, 1.0, 1.0, 1.0, 1.0, 1.0, 1.0, 1.0, 1.0, 1.0, 1.0, 1.0, 1.0, 1.0, 1.0, 1.0, 1.0, 1.0, 1.0, 1.0, 1.0, 1.0, 1.0, 1.0, 1.0, 1.0, 1.0, 1.0, 1.0, 1.0, 1.0, 1.0, 1.0, 1.0, 1.0, 1.0, 1.0, 1.0, 1.0, 1.0, 1.0, 1.0, 1.0, 1.0, 1.0, 1.0, 1.0, 1.0, 1.0, 1.0, 1.0, 1.0, 1.0, 1.0, 1.0, 1.0, 1.0, 1.0, 1.0, 1.0, 1.0, 1.0, 1.0, 1.0, 1.0, 1.0, 1.0, 1.0, 1.0, 1.0, 1.0, 1.0, 1.0, 1.0, 1.0, 1.0, 1.0, 1.0, 1.0, 1.0, 1.0, 1.0, 1.0, 1.0, 1.0, 1.0, 1.0, 1.0, 1.0, 1.0, 1.0, 1.0, 1.0, 1.0, 1.0, 1.0, 1.0, 1.0, 1.0, 1.0, 1.0, 1.0, 1.0, 1.0, 1.0, 1.0, 1.0, 1.0, 1.0, 1.0, 1.0, 1.0, 1.0, 1.0, 1.0, 1.0, 1.0, 1.0, 1.0, 1.0, 1.0, 1.0, 1.0, 1.0, 1.0, 1.0, 1.0, 1.0, 1.0, 1.0, 1.0, 1.0, 1.0, 1.0, 1.0, 1.0, 1.0, 1.0, 1.0, 1.0, 1.0, 1.0, 1.0, 1.0, 1.0, 1.0, 1.0, 1.0, 1.0, 1.0, 1.0, 1.0, 1.0, 1.0, 1.0, 1.0, 1.0, 1.0, 1.0, 1.0, 1.0, 1.0, 1.0, 1.0, 1.0, 1.0, 1.0, 1.0, 1.0, 1.0, 1.0, 1.0, 1.0, 1.0, 1.0, 1.0, 1.0, 1.0, 1.0, 1.0, 1.0, 1.0, 1.0, 1.0, 1.0, 1.0, 1.0, 1.0, 1.0, 1.0, 1.0, 1.0, 1.0, 1.0, 1.0, 1.0, 1.0, 1.0, 1.0, 1.0, 1.0, 1.0, 1.0, 1.0, 1.0, 1.0, 1.0, 1.0, 1.0, 1.0, 1.0, 1.0, 1.0, 1.0, 1.0, 1.0, 1.0, 1.0, 1.0, 1.0, 1.0, 1.0, 1.0, 1.0, 1.0, 1.0, 1.0, 1.0, 1.0, 1.0, 1.0, 1.0, 1.0, 1.0, 1.0, 1.0, 1.0, 1.0, 1.0, 1.0, 1.0, 1.0, 1.0, 1.0, 1.0, 1.0, 1.0, 1.0, 1.0, 1.0, 1.0, 1.0, 1.0, 1.0, 1.0, 1.0, 1.0, 1.0, 1.0, 1.0, 1.0, 1.0, 1.0, 1.0, 1.0, 1.0, 1.0, 1.0, 1.0, 1.0, 1.0, 1.0, 1.0, 1.0, 1.0, 1.0, 1.0, 1.0, 1.0, 1.0, 1.0, 1.0, 1.0, 1.0, 1.0, 1.0, 1.0, 1.0, 1.0, 1.0, 1.0, 1.0, 1.0, 1.0, 1.0, 1.0, 1.0, 1.0, 1.0, 1.0, 1.0, 1.0, 1.0, 1.0, 1.0, 1.0, 1.0, 1.0, 1.0, 1.0, 1.0, 1.0, 1.0, 1.0, 1.0, 1.0, 1.0, 1.0, 1.0, 1.0, 1.0, 1.0, 1.0, 1.0, 1.0, 1.0, 1.0, 1.0, 1.0, 1.0, 1.0, 1.0, 1.0, 1.0, 1.0, 1.0, 1.0, 1.0, 1.0, 1.0, 1.0, 1.0, 1.0, 1.0, 1.0, 1.0, 1.0, 1.0, 1.0, 1.0, 1.0, 1.0, 1.0, 1.0, 1.0, 1.0, 1.0, 1.0, 1.0, 1.0, 1.0, 1.0, 1.0, 1.0, 1.0, 1.0, 1.0, 1.0, 1.0, 1.0, 1.0, 1.0, 1.0, 1.0, 1.0, 1.0, 1.0, 1.0, 1.0, 1.0, 1.0, 1.0, 1.0, 1.0, 1.0, 1.0, 1.0, 1.0, 1.0, 1.0, 1.0, 1.0, 1.0, 1.0, 1.0, 1.0, 1.0, 1.0, 1.0, 1.0, 1.0, 1.0, 1.0, 1.0, 1.0, 1.0, 1.0, 1.0, 1.0, 1.0, 1.0, 1.0, 1.0, 1.0, 1.0, 1.0, 1.0, 1.0, 1.0, 1.0, 1.0, 1.0, 1.0, 1.0, 1.0, 1.0, 1.0, 1.0, 1.0, 1.0, 1.0, 1.0, 1.0, 1.0, 1.0, 1.0, 1.0, 1.0, 1.0, 1.0, 1.0, 1.0, 1.0, 1.0, 1.0, 1.0, 1.0, 1.0, 1.0, 1.0, 1.0, 1.0, 1.0, 1.0, 1.0, 1.0, 1.0, 1.0, 1.0, 1.0, 1.0, 1.0, 1.0, 1.0, 1.0, 1.0, 1.0, 1.0, 1.0, 1.0, 1.0, 1.0, 1.0, 1.0, 1.0, 1.0, 1.0, 1.0, 1.0, 1.0, 1.0, 1.0, 1.0, 1.0, 1.0, 1.0, 1.0, 1.0, 1.0, 1.0, 1.0, 1.0, 1.0, 1.0, 1.0, 1.0, 1.0, 1.0, 1.0, 1.0, 1.0, 1.0, 1.0, 1.0, 1.0, 1.0, 1.0, 1.0, 1.0, 1.0, 1.0, 1.0, 1.0, 1.0, 1.0, 1.0, 1.0, 1.0, 1.0, 1.0, 1.0, 1.0, 1.0, 1.0, 1.0, 1.0, 1.0, 1.0, 1.0, 1.0, 1.0, 1.0, 1.0, 1.0, 1.0, 1.0, 1.0, 1.0, 1.0, 1.0, 1.0, 1.0, 1.0, 1.0, 1.0, 1.0, 1.0, 1.0, 1.0, 1.0, 1.0, 1.0, 1.0, 1.0, 1.0, 1.0, 1.0, 1.0, 1.0, 1.0, 1.0, 1.0, 1.0, 1.0, 1.0, 1.0, 1.0, 1.0, 1.0, 1.0, 1.0, 1.0, 1.0, 1.0, 1.0, 1.0, 1.0, 1.0, 1.0, 1.0, 1.0, 1.0, 1.0, 1.0, 1.0, 1.0, 1.0, 1.0, 1.0, 1.0, 1.0, 1.0, 1.0, 1.0, 1.0, 1.0, 1.0, 1.0, 1.0, 1.0, 1.0, 1.0, 1.0, 1.0, 1.0, 1.0, 1.0, 1.0, 1.0, 1.0, 1.0, 1.0, 1.0, 1.0, 1.0, 1.0, 1.0, 1.0, 1.0, 1.0, 1.0, 1.0, 1.0, 1.0, 1.0, 1.0, 1.0, 1.0, 1.0, 1.0, 1.0, 1.0, 1.0, 1.0, 1.0, 1.0, 1.0, 1.0, 1.0, 1.0, 1.0, 1.0, 1.0, 1.0, 1.0, 1.0, 1.0, 1.0, 1.0, 1.0, 1.0, 1.0, 1.0, 1.0, 1.0, 1.0, 1.0, 1.0, 1.0, 1.0, 1.0, 1.0, 1.0, 1.0, 1.0, 1.0, 1.0, 1.0, 1.0, 1.0, 1.0, 1.0, 1.0, 1.0, 1.0, 1.0, 1.0, 1.0, 1.0, 1.0, 1.0, 1.0, 1.0, 1.0, 1.0, 1.0, 1.0, 1.0, 1.0, 1.0, 1.0, 1.0, 1.0, 1.0, 1.0, 1.0, 1.0, 1.0, 1.0, 1.0, 1.0, 1.0, 1.0, 1.0, 1.0, 1.0, 1.0, 1.0, 1.0, 1.0, 1.0, 1.0, 1.0, 1.0, 1.0, 1.0, 1.0, 1.0, 1.0, 1.0, 1.0, 1.0, 1.0, 1.0, 1.0, 1.0, 1.0, 1.0, 1.0, 1.0, 1.0, 1.0, 1.0, 1.0, 1.0, 1.0, 1.0, 1.0, 1.0, 1.0, 1.0, 1.0, 1.0, 1.0, 1.0, 1.0, 1.0, 1.0, 1.0, 1.0, 1.0, 1.0, 1.0, 1.0, 1.0, 1.0, 1.0, 1.0, 1.0, 1.0, 1.0, 1.0, 1.0, 1.0, 1.0, 1.0, 1.0, 1.0, 1.0, 1.0, 1.0, 1.0, 1.0, 1.0, 1.0, 1.0, 1.0, 1.0, 1.0, 1.0, 1.0, 1.0, 1.0, 1.0, 1.0, 1.0, 1.0, 1.0, 1.0, 1.0, 1.0, 1.0, 1.0, 1.0, 1.0, 1.0, 1.0, 1.0, 1.0, 1.0, 1.0, 1.0, 1.0, 1.0, 1.0, 1.0, 1.0, 1.0, 1.0, 1.0, 1.0, 1.0, 1.0, 1.0, 1.0, 1.0, 1.0, 1.0, 1.0, 1.0, 1.0, 1.0, 1.0, 1.0, 1.0, 1.0, 1.0, 1.0, 1.0, 1.0, 1.0, 1.0, 1.0, 1.0, 1.0, 1.0, 1.0, 1.0, 1.0, 1.0, 1.0, 1.0, 1.0, 1.0, 1.0, 1.0, 1.0, 1.0, 1.0, 1.0, 1.0, 1.0, 1.0, 1.0, 1.0, 1.0, 1.0, 1.0, 1.0, 1.0, 1.0, 1.0, 1.0, 1.0, 1.0, 1.0, 1.0, 1.0, 1.0, 1.0, 1.0, 1.0, 1.0, 1.0, 1.0, 1.0, 1.0, 1.0, 1.0, 1.0, 1.0, 1.0, 1.0, 1.0, 1.0, 1.0, 1.0, 1.0, 1.0, 1.0, 1.0, 1.0, 1.0, 1.0, 1.0, 1.0, 1.0, 1.0, 1.0, 1.0, 1.0, 1.0, 1.0, 1.0, 1.0, 1.0, 1.0, 1.0, 1.0, 1.0, 1.0, 1.0, 1.0, 1.0, 1.0, 1.0, 1.0, 1.0, 1.0, 1.0, 1.0, 1.0, 1.0, 1.0, 1.0, 1.0, 1.0, 1.0, 1.0, 1.0, 1.0, 1.0, 1.0, 1.0, 1.0, 1.0, 1.0, 1.0, 1.0, 1.0, 1.0, 1.0, 1.0, 1.0, 1.0, 1.0, 1.0, 1.0, 1.0, 1.0, 1.0, 1.0, 1.0, 1.0, 1.0, 1.0, 1.0, 1.0, 1.0, 1.0, 1.0, 1.0, 1.0, 1.0, 1.0, 1.0, 1.0, 1.0, 1.0, 1.0, 1.0, 1.0, 1.0, 1.0, 1.0, 1.0, 1.0, 1.0, 1.0, 1.0, 1.0, 1.0, 1.0, 1.0, 1.0, 1.0, 1.0, 1.0, 1.0, 1.0, 1.0, 1.0, 1.0, 1.0, 1.0, 1.0, 1.0, 1.0, 1.0, 1.0, 1.0, 1.0, 1.0, 1.0, 1.0, 1.0, 1.0, 1.0, 1.0, 1.0, 1.0, 1.0, 1.0, 1.0, 1.0, 1.0, 1.0, 1.0, 1.0, 1.0, 1.0, 1.0, 1.0, 1.0, 1.0, 1.0, 1.0, 1.0, 1.0, 1.0, 1.0, 1.0, 1.0, 1.0, 1.0, 1.0, 1.0, 1.0, 1.0, 1.0, 1.0, 1.0, 1.0, 1.0, 1.0, 1.0, 1.0, 1.0, 1.0, 1.0, 1.0, 1.0, 1.0, 1.0, 1.0, 1.0, 1.0, 1.0, 1.0, 1.0, 1.0, 1.0, 1.0, 1.0, 1.0, 1.0, 1.0, 1.0, 1.0, 1.0, 1.0, 1.0, 1.0, 1.0, 1.0, 1.0, 1.0, 1.0, 1.0, 1.0, 1.0, 1.0, 1.0, 1.0, 1.0, 1.0, 1.0, 1.0, 1.0, 1.0, 1.0, 1.0, 1.0, 1.0, 1.0, 1.0, 1.0, 1.0, 1.0, 1.0, 1.0, 1.0, 1.0, 1.0, 1.0, 1.0, 1.0, 1.0, 1.0, 1.0, 1.0, 1.0, 1.0, 1.0, 1.0, 1.0, 1.0, 1.0, 1.0, 1.0, 1.0, 1.0, 1.0, 1.0, 1.0, 1.0, 1.0, 1.0, 1.0, 1.0, 1.0, 1.0, 1.0, 1.0, 1.0, 1.0, 1.0, 1.0, 1.0, 1.0, 1.0, 1.0, 1.0, 1.0, 1.0, 1.0, 1.0, 1.0, 1.0, 1.0, 1.0, 1.0, 1.0, 1.0, 1.0, 1.0, 1.0, 1.0, 1.0, 1.0, 1.0, 1.0, 1.0, 1.0, 1.0, 1.0, 1.0, 1.0, 1.0, 1.0, 1.0, 1.0, 1.0, 1.0, 1.0, 1.0, 1.0, 1.0, 1.0, 1.0, 1.0, 1.0, 1.0, 1.0, 1.0, 1.0, 1.0, 1.0, 1.0, 1.0, 1.0, 1.0, 1.0, 1.0, 1.0, 1.0, 1.0, 1.0, 1.0, 1.0, 1.0, 1.0, 1.0, 1.0, 1.0, 1.0, 1.0, 1.0, 1.0, 1.0, 1.0, 1.0, 1.0, 1.0, 1.0, 1.0, 1.0, 1.0, 1.0, 1.0, 1.0, 1.0, 1.0, 1.0, 1.0, 1.0, 1.0, 1.0, 1.0, 1.0, 1.0, 1.0, 1.0, 1.0, 1.0, 1.0, 1.0, 1.0, 1.0, 1.0, 1.0, 1.0, 1.0, 1.0, 1.0, 1.0, 1.0, 1.0, 1.0, 1.0, 1.0, 1.0, 1.0, 1.0, 1.0, 1.0, 1.0, 1.0, 1.0, 1.0, 1.0, 1.0, 1.0, 1.0, 1.0, 1.0, 1.0, 1.0, 1.0, 1.0, 1.0, 1.0, 1.0, 1.0, 1.0, 1.0, 1.0, 1.0, 1.0, 1.0, 1.0, 1.0, 1.0, 1.0, 1.0, 1.0, 1.0, 1.0, 1.0, 1.0, 1.0, 1.0, 1.0, 1.0, 1.0, 1.0, 1.0, 1.0, 1.0, 1.0, 1.0, 1.0, 1.0, 1.0, 1.0, 1.0, 1.0, 1.0, 1.0, 1.0, 1.0, 1.0, 1.0, 1.0, 1.0, 1.0, 1.0, 1.0, 1.0, 1.0, 1.0, 1.0, 1.0, 1.0, 1.0, 1.0, 1.0, 1.0, 1.0, 1.0, 1.0, 1.0, 1.0, 1.0, 1.0, 1.0, 1.0, 1.0, 1.0, 1.0, 1.0, 1.0, 1.0, 1.0, 1.0, 1.0, 1.0, 1.0, 1.0, 1.0, 1.0, 1.0, 1.0, 1.0, 1.0, 1.0, 1.0, 1.0, 1.0, 1.0, 1.0, 1.0, 1.0, 1.0, 1.0, 1.0, 1.0, 1.0, 1.0, 1.0, 1.0, 1.0, 1.0, 1.0, 1.0, 1.0, 1.0, 1.0, 1.0, 1.0, 1.0, 1.0, 1.0, 1.0, 1.0, 1.0, 1.0, 1.0, 1.0, 1.0, 1.0, 1.0, 1.0, 1.0, 1.0, 1.0, 1.0, 1.0, 1.0, 1.0, 1.0, 1.0, 1.0, 1.0, 1.0, 1.0, 1.0, 1.0, 1.0, 1.0, 1.0, 1.0, 1.0, 1.0, 1.0, 1.0, 1.0, 1.0, 1.0, 1.0, 1.0, 1.0, 1.0, 1.0, 1.0, 1.0, 1.0, 1.0, 1.0, 1.0, 1.0, 1.0, 1.0, 1.0, 1.0, 1.0, 1.0, 1.0, 1.0, 1.0, 1.0, 1.0, 1.0, 1.0, 1.0, 1.0, 1.0, 1.0, 1.0, 1.0, 1.0, 1.0, 1.0, 1.0, 1.0, 1.0, 1.0, 1.0, 1.0, 1.0, 1.0, 1.0, 1.0, 1.0, 1.0, 1.0, 1.0, 1.0, 1.0, 1.0, 1.0, 1.0, 1.0, 1.0, 1.0, 1.0, 1.0, 1.0, 1.0, 1.0, 1.0, 1.0, 1.0, 1.0, 1.0, 1.0, 1.0, 1.0, 1.0, 1.0, 1.0, 1.0, 1.0, 1.0, 1.0, 1.0, 1.0, 1.0, 1.0, 1.0, 1.0, 1.0, 1.0, 1.0, 1.0, 1.0, 1.0, 1.0, 1.0, 1.0, 1.0, 1.0, 1.0, 1.0, 1.0, 1.0, 1.0, 1.0, 1.0, 1.0, 1.0, 1.0, 1.0, 1.0, 1.0, 1.0, 1.0, 1.0, 1.0, 1.0, 1.0, 1.0, 1.0, 1.0, 1.0, 1.0, 1.0, 1.0, 1.0, 1.0, 1.0, 1.0, 1.0, 1.0, 1.0, 1.0, 1.0, 1.0, 1.0, 1.0, 1.0, 1.0, 1.0, 1.0, 1.0, 1.0, 1.0, 1.0, 1.0, 1.0, 1.0, 1.0, 1.0, 1.0, 1.0, 1.0, 1.0, 1.0, 1.0, 1.0, 1.0, 1.0, 1.0, 1.0, 1.0, 1.0, 1.0, 1.0, 1.0, 1.0, 1.0, 1.0, 1.0, 1.0, 1.0, 1.0, 1.0, 1.0, 1.0, 1.0, 1.0, 1.0, 1.0, 1.0, 1.0, 1.0, 1.0, 1.0, 1.0, 1.0, 1.0, 1.0, 1.0, 1.0, 1.0, 1.0, 1.0, 1.0, 1.0, 1.0, 1.0, 1.0, 1.0, 1.0, 1.0, 1.0, 1.0, 1.0, 1.0, 1.0, 1.0, 1.0, 1.0, 1.0, 1.0, 1.0, 1.0, 1.0, 1.0, 1.0, 1.0, 1.0, 1.0, 1.0, 1.0, 1.0, 1.0, 1.0, 1.0, 1.0, 1.0, 1.0, 1.0, 1.0, 1.0, 1.0, 1.0, 1.0, 1.0, 1.0, 1.0, 1.0, 1.0, 1.0, 1.0, 1.0, 1.0, 1.0, 1.0, 1.0, 1.0, 1.0, 1.0, 1.0, 1.0, 1.0, 1.0, 1.0, 1.0, 1.0, 1.0, 1.0, 1.0, 1.0, 1.0, 1.0, 1.0, 1.0, 1.0, 1.0, 1.0, 1.0, 1.0, 1.0, 1.0, 1.0, 1.0, 1.0, 1.0, 1.0, 1.0, 1.0, 1.0, 1.0, 1.0, 1.0, 1.0, 1.0, 1.0, 1.0, 1.0, 1.0, 1.0, 1.0, 1.0, 1.0, 1.0, 1.0, 1.0, 1.0, 1.0, 1.0, 1.0, 1.0, 1.0, 1.0, 1.0, 1.0, 1.0, 1.0, 1.0, 1.0, 1.0, 1.0, 1.0, 1.0, 1.0, 1.0, 1.0, 1.0, 1.0, 1.0, 1.0, 1.0, 1.0, 1.0, 1.0, 1.0, 1.0, 1.0, 1.0, 1.0, 1.0, 1.0, 1.0, 1.0, 1.0, 1.0, 1.0, 1.0, 1.0, 1.0, 1.0, 1.0, 1.0, 1.0, 1.0, 1.0, 1.0, 1.0, 1.0, 1.0, 1.0, 1.0, 1.0, 1.0, 1.0, 1.0, 1.0, 1.0, 1.0, 1.0, 1.0, 1.0, 1.0, 1.0, 1.0, 1.0, 1.0, 1.0, 1.0, 1.0, 1.0, 1.0, 1.0, 1.0, 1.0, 1.0, 1.0, 1.0, 1.0, 1.0, 1.0, 1.0, 1.0, 1.0, 1.0, 1.0, 1.0, 1.0, 1.0, 1.0, 1.0, 1.0, 1.0, 1.0, 1.0, 1.0, 1.0, 1.0, 1.0, 1.0, 1.0, 1.0, 1.0, 1.0, 1.0, 1.0, 1.0, 1.0, 1.0, 1.0, 1.0, 1.0, 1.0, 1.0, 1.0, 1.0, 1.0, 1.0, 1.0, 1.0, 1.0, 1.0, 1.0, 1.0, 1.0, 1.0, 1.0, 1.0, 1.0, 1.0, 1.0, 1.0, 1.0])
me_cone.materials.append(mat_bite)
me_cone.use_remesh_preserve_volume = False
me_cone.use_remesh_preserve_attributes = False
me_cone.use_mirror_vertex_groups = False
me_cone.update()

# ---- objects
ob_hemi = bpy.data.objects.new('Hemi', light_hemi)
ob_point = bpy.data.objects.new('Point', light_point)
ob_cone = bpy.data.objects.new('Cone', me_cone)
ob_lamp = bpy.data.objects.new('Lamp', light_lamp)

# ---- transforms, parenting, visibility, modifiers, constraints
ob_hemi.location = (-0.8785, -8.539, 10.31)
ob_hemi.rotation_euler = (0.8488, -0.6334, -0.0835)
ob_hemi.lineart.crease_threshold = 0.0
ob_point.location = (-5.163, 1.887, -6.901)
ob_point.lineart.crease_threshold = 0.0
ob_cone.location = (0.0, 3.401, 0.0)
ob_cone.rotation_euler = (1.571, 0.0, 0.0)
ob_cone.lineart.crease_threshold = 0.0
_vg = ob_cone.vertex_groups.new(name='Group')
_vg = ob_cone.vertex_groups.new(name='Group.001')
ob_lamp.location = (4.076, 1.005, 8.596)
ob_lamp.rotation_euler = (0.6503, 0.05522, 1.866)
ob_lamp.lock_rotations_4d = False
ob_lamp.empty_display_type = 'ARROWS'
ob_lamp.color = (0.0, 0.0, 0.0, 0.0)
ob_lamp.lineart.crease_threshold = 0.0

# ---- collection membership
col_collection_1.objects.link(ob_hemi)
col_collection_1.objects.link(ob_point)
col_collection_1.objects.link(ob_cone)
col_collection_1.objects.link(ob_lamp)

# ---- scene / render settings (as saved in the file)
scene.frame_start = 1; scene.frame_end = 250; scene.frame_set(0)
scene.render.engine = 'BLENDER_EEVEE_NEXT'
scene.render.resolution_percentage = 50
scene.render.dither_intensity = 0.0
scene.cycles.use_denoising = False
scene.cycles.samples = 128
scene.cycles.sampling_pattern = 'TABULATED_SOBOL'
scene.cycles.light_sampling_threshold = 0.0
scene.cycles.use_adaptive_sampling = False
scene.cycles.use_light_tree = False
scene.cycles.blur_glossy = 0.0
scene.cycles.sample_clamp_indirect = 0.0
scene.view_settings.view_transform = 'Standard'
bpy.context.view_layer.update()

# ---- added for rendering (the .blend has no active camera): camera
cam_auto = bpy.data.cameras.new('AutoCamera')
cam_auto.lens = 50.0
cam_auto.sensor_width = 36.0
cam_auto.clip_end = 1000.0
ob_auto_camera = bpy.data.objects.new('AutoCamera', cam_auto)
scene.collection.objects.link(ob_auto_camera)
ob_auto_camera.location = (25.2259, -28.3286, 20.2027)
ob_auto_camera.rotation_euler = (1.09748, -7.21219e-08, 0.694738)
scene.camera = ob_auto_camera
bpy.context.view_layer.update()
